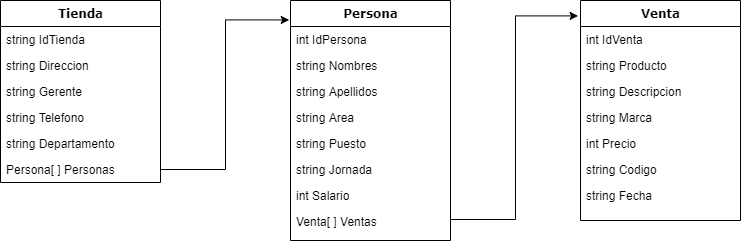

The diagram above was exported from draw.io. Its source (the exported page's mxGraphModel, read from the mxfile embedded in the PNG):
<mxGraphModel dx="1278" dy="580" grid="1" gridSize="10" guides="1" tooltips="1" connect="1" arrows="1" fold="1" page="1" pageScale="1" pageWidth="1100" pageHeight="850" background="#ffffff" math="0" shadow="0">
  <root>
    <mxCell id="0" />
    <mxCell id="1" parent="0" />
    <mxCell id="78961159f06e98e8-17" value="Tienda" style="swimlane;html=1;fontStyle=1;align=center;verticalAlign=top;childLayout=stackLayout;horizontal=1;startSize=26;horizontalStack=0;resizeParent=1;resizeLast=0;collapsible=1;marginBottom=0;swimlaneFillColor=#ffffff;rounded=0;shadow=0;comic=0;labelBackgroundColor=none;strokeWidth=1;fillColor=none;fontFamily=Verdana;fontSize=12" parent="1" vertex="1">
      <mxGeometry x="150" y="110" width="160" height="182" as="geometry" />
    </mxCell>
    <mxCell id="78961159f06e98e8-21" value="string IdTienda" style="text;html=1;strokeColor=none;fillColor=none;align=left;verticalAlign=top;spacingLeft=4;spacingRight=4;whiteSpace=wrap;overflow=hidden;rotatable=0;points=[[0,0.5],[1,0.5]];portConstraint=eastwest;" parent="78961159f06e98e8-17" vertex="1">
      <mxGeometry y="26" width="160" height="26" as="geometry" />
    </mxCell>
    <mxCell id="78961159f06e98e8-23" value="string Direccion" style="text;html=1;strokeColor=none;fillColor=none;align=left;verticalAlign=top;spacingLeft=4;spacingRight=4;whiteSpace=wrap;overflow=hidden;rotatable=0;points=[[0,0.5],[1,0.5]];portConstraint=eastwest;" parent="78961159f06e98e8-17" vertex="1">
      <mxGeometry y="52" width="160" height="26" as="geometry" />
    </mxCell>
    <mxCell id="78961159f06e98e8-26" value="string Gerente" style="text;html=1;strokeColor=none;fillColor=none;align=left;verticalAlign=top;spacingLeft=4;spacingRight=4;whiteSpace=wrap;overflow=hidden;rotatable=0;points=[[0,0.5],[1,0.5]];portConstraint=eastwest;" parent="78961159f06e98e8-17" vertex="1">
      <mxGeometry y="78" width="160" height="26" as="geometry" />
    </mxCell>
    <mxCell id="78961159f06e98e8-25" value="string Telefono" style="text;html=1;strokeColor=none;fillColor=none;align=left;verticalAlign=top;spacingLeft=4;spacingRight=4;whiteSpace=wrap;overflow=hidden;rotatable=0;points=[[0,0.5],[1,0.5]];portConstraint=eastwest;" parent="78961159f06e98e8-17" vertex="1">
      <mxGeometry y="104" width="160" height="26" as="geometry" />
    </mxCell>
    <mxCell id="78961159f06e98e8-24" value="string Departamento" style="text;html=1;strokeColor=none;fillColor=none;align=left;verticalAlign=top;spacingLeft=4;spacingRight=4;whiteSpace=wrap;overflow=hidden;rotatable=0;points=[[0,0.5],[1,0.5]];portConstraint=eastwest;" parent="78961159f06e98e8-17" vertex="1">
      <mxGeometry y="130" width="160" height="26" as="geometry" />
    </mxCell>
    <mxCell id="cXoYCH-L_IAKyqzDgH_z-1" value="Persona[ ] Personas" style="text;html=1;strokeColor=none;fillColor=none;align=left;verticalAlign=top;spacingLeft=4;spacingRight=4;whiteSpace=wrap;overflow=hidden;rotatable=0;points=[[0,0.5],[1,0.5]];portConstraint=eastwest;" parent="78961159f06e98e8-17" vertex="1">
      <mxGeometry y="156" width="160" height="26" as="geometry" />
    </mxCell>
    <mxCell id="78961159f06e98e8-30" value="Persona" style="swimlane;html=1;fontStyle=1;align=center;verticalAlign=top;childLayout=stackLayout;horizontal=1;startSize=26;horizontalStack=0;resizeParent=1;resizeLast=0;collapsible=1;marginBottom=0;swimlaneFillColor=#ffffff;rounded=0;shadow=0;comic=0;labelBackgroundColor=none;strokeWidth=1;fillColor=none;fontFamily=Verdana;fontSize=12" parent="1" vertex="1">
      <mxGeometry x="440" y="110" width="160" height="240" as="geometry" />
    </mxCell>
    <mxCell id="78961159f06e98e8-31" value="int IdPersona" style="text;html=1;strokeColor=none;fillColor=none;align=left;verticalAlign=top;spacingLeft=4;spacingRight=4;whiteSpace=wrap;overflow=hidden;rotatable=0;points=[[0,0.5],[1,0.5]];portConstraint=eastwest;" parent="78961159f06e98e8-30" vertex="1">
      <mxGeometry y="26" width="160" height="26" as="geometry" />
    </mxCell>
    <mxCell id="78961159f06e98e8-32" value="string Nombres" style="text;html=1;strokeColor=none;fillColor=none;align=left;verticalAlign=top;spacingLeft=4;spacingRight=4;whiteSpace=wrap;overflow=hidden;rotatable=0;points=[[0,0.5],[1,0.5]];portConstraint=eastwest;" parent="78961159f06e98e8-30" vertex="1">
      <mxGeometry y="52" width="160" height="26" as="geometry" />
    </mxCell>
    <mxCell id="78961159f06e98e8-33" value="string Apellidos" style="text;html=1;strokeColor=none;fillColor=none;align=left;verticalAlign=top;spacingLeft=4;spacingRight=4;whiteSpace=wrap;overflow=hidden;rotatable=0;points=[[0,0.5],[1,0.5]];portConstraint=eastwest;" parent="78961159f06e98e8-30" vertex="1">
      <mxGeometry y="78" width="160" height="26" as="geometry" />
    </mxCell>
    <mxCell id="78961159f06e98e8-34" value="string Area" style="text;html=1;strokeColor=none;fillColor=none;align=left;verticalAlign=top;spacingLeft=4;spacingRight=4;whiteSpace=wrap;overflow=hidden;rotatable=0;points=[[0,0.5],[1,0.5]];portConstraint=eastwest;" parent="78961159f06e98e8-30" vertex="1">
      <mxGeometry y="104" width="160" height="26" as="geometry" />
    </mxCell>
    <mxCell id="78961159f06e98e8-36" value="string Puesto" style="text;html=1;strokeColor=none;fillColor=none;align=left;verticalAlign=top;spacingLeft=4;spacingRight=4;whiteSpace=wrap;overflow=hidden;rotatable=0;points=[[0,0.5],[1,0.5]];portConstraint=eastwest;" parent="78961159f06e98e8-30" vertex="1">
      <mxGeometry y="130" width="160" height="26" as="geometry" />
    </mxCell>
    <mxCell id="78961159f06e98e8-37" value="string Jornada" style="text;html=1;strokeColor=none;fillColor=none;align=left;verticalAlign=top;spacingLeft=4;spacingRight=4;whiteSpace=wrap;overflow=hidden;rotatable=0;points=[[0,0.5],[1,0.5]];portConstraint=eastwest;" parent="78961159f06e98e8-30" vertex="1">
      <mxGeometry y="156" width="160" height="26" as="geometry" />
    </mxCell>
    <mxCell id="fvpLKyhWPndLVJ5Cup94-1" value="int Salario" style="text;html=1;strokeColor=none;fillColor=none;align=left;verticalAlign=top;spacingLeft=4;spacingRight=4;whiteSpace=wrap;overflow=hidden;rotatable=0;points=[[0,0.5],[1,0.5]];portConstraint=eastwest;" parent="78961159f06e98e8-30" vertex="1">
      <mxGeometry y="182" width="160" height="26" as="geometry" />
    </mxCell>
    <mxCell id="cXoYCH-L_IAKyqzDgH_z-3" value="Venta[ ] Ventas" style="text;html=1;strokeColor=none;fillColor=none;align=left;verticalAlign=top;spacingLeft=4;spacingRight=4;whiteSpace=wrap;overflow=hidden;rotatable=0;points=[[0,0.5],[1,0.5]];portConstraint=eastwest;" parent="78961159f06e98e8-30" vertex="1">
      <mxGeometry y="208" width="160" height="22" as="geometry" />
    </mxCell>
    <mxCell id="cXoYCH-L_IAKyqzDgH_z-2" style="edgeStyle=orthogonalEdgeStyle;rounded=0;orthogonalLoop=1;jettySize=auto;html=1;exitX=1;exitY=0.5;exitDx=0;exitDy=0;entryX=-0.008;entryY=0.081;entryDx=0;entryDy=0;entryPerimeter=0;" parent="1" source="cXoYCH-L_IAKyqzDgH_z-1" target="78961159f06e98e8-30" edge="1">
      <mxGeometry relative="1" as="geometry" />
    </mxCell>
    <mxCell id="cXoYCH-L_IAKyqzDgH_z-4" style="edgeStyle=orthogonalEdgeStyle;rounded=0;orthogonalLoop=1;jettySize=auto;html=1;exitX=1;exitY=0.5;exitDx=0;exitDy=0;entryX=-0.015;entryY=0.07;entryDx=0;entryDy=0;entryPerimeter=0;" parent="1" source="cXoYCH-L_IAKyqzDgH_z-3" target="78961159f06e98e8-43" edge="1">
      <mxGeometry relative="1" as="geometry" />
    </mxCell>
    <mxCell id="78961159f06e98e8-43" value="Venta" style="swimlane;html=1;fontStyle=1;align=center;verticalAlign=top;childLayout=stackLayout;horizontal=1;startSize=26;horizontalStack=0;resizeParent=1;resizeLast=0;collapsible=1;marginBottom=0;swimlaneFillColor=#ffffff;rounded=0;shadow=0;comic=0;labelBackgroundColor=none;strokeWidth=1;fillColor=none;fontFamily=Verdana;fontSize=12" parent="1" vertex="1">
      <mxGeometry x="730" y="110" width="160" height="220" as="geometry" />
    </mxCell>
    <mxCell id="78961159f06e98e8-44" value="int IdVenta" style="text;html=1;strokeColor=none;fillColor=none;align=left;verticalAlign=top;spacingLeft=4;spacingRight=4;whiteSpace=wrap;overflow=hidden;rotatable=0;points=[[0,0.5],[1,0.5]];portConstraint=eastwest;" parent="78961159f06e98e8-43" vertex="1">
      <mxGeometry y="26" width="160" height="26" as="geometry" />
    </mxCell>
    <mxCell id="78961159f06e98e8-45" value="string Producto" style="text;html=1;strokeColor=none;fillColor=none;align=left;verticalAlign=top;spacingLeft=4;spacingRight=4;whiteSpace=wrap;overflow=hidden;rotatable=0;points=[[0,0.5],[1,0.5]];portConstraint=eastwest;" parent="78961159f06e98e8-43" vertex="1">
      <mxGeometry y="52" width="160" height="26" as="geometry" />
    </mxCell>
    <mxCell id="78961159f06e98e8-49" value="string Descripcion" style="text;html=1;strokeColor=none;fillColor=none;align=left;verticalAlign=top;spacingLeft=4;spacingRight=4;whiteSpace=wrap;overflow=hidden;rotatable=0;points=[[0,0.5],[1,0.5]];portConstraint=eastwest;" parent="78961159f06e98e8-43" vertex="1">
      <mxGeometry y="78" width="160" height="26" as="geometry" />
    </mxCell>
    <mxCell id="78961159f06e98e8-50" value="string Marca" style="text;html=1;strokeColor=none;fillColor=none;align=left;verticalAlign=top;spacingLeft=4;spacingRight=4;whiteSpace=wrap;overflow=hidden;rotatable=0;points=[[0,0.5],[1,0.5]];portConstraint=eastwest;" parent="78961159f06e98e8-43" vertex="1">
      <mxGeometry y="104" width="160" height="26" as="geometry" />
    </mxCell>
    <mxCell id="fvpLKyhWPndLVJ5Cup94-2" value="int Precio" style="text;html=1;strokeColor=none;fillColor=none;align=left;verticalAlign=top;spacingLeft=4;spacingRight=4;whiteSpace=wrap;overflow=hidden;rotatable=0;points=[[0,0.5],[1,0.5]];portConstraint=eastwest;" parent="78961159f06e98e8-43" vertex="1">
      <mxGeometry y="130" width="160" height="26" as="geometry" />
    </mxCell>
    <mxCell id="fvpLKyhWPndLVJ5Cup94-3" value="string Codigo" style="text;html=1;strokeColor=none;fillColor=none;align=left;verticalAlign=top;spacingLeft=4;spacingRight=4;whiteSpace=wrap;overflow=hidden;rotatable=0;points=[[0,0.5],[1,0.5]];portConstraint=eastwest;" parent="78961159f06e98e8-43" vertex="1">
      <mxGeometry y="156" width="160" height="26" as="geometry" />
    </mxCell>
    <mxCell id="fvpLKyhWPndLVJ5Cup94-4" value="string Fecha" style="text;html=1;strokeColor=none;fillColor=none;align=left;verticalAlign=top;spacingLeft=4;spacingRight=4;whiteSpace=wrap;overflow=hidden;rotatable=0;points=[[0,0.5],[1,0.5]];portConstraint=eastwest;" parent="78961159f06e98e8-43" vertex="1">
      <mxGeometry y="182" width="160" height="26" as="geometry" />
    </mxCell>
  </root>
</mxGraphModel>